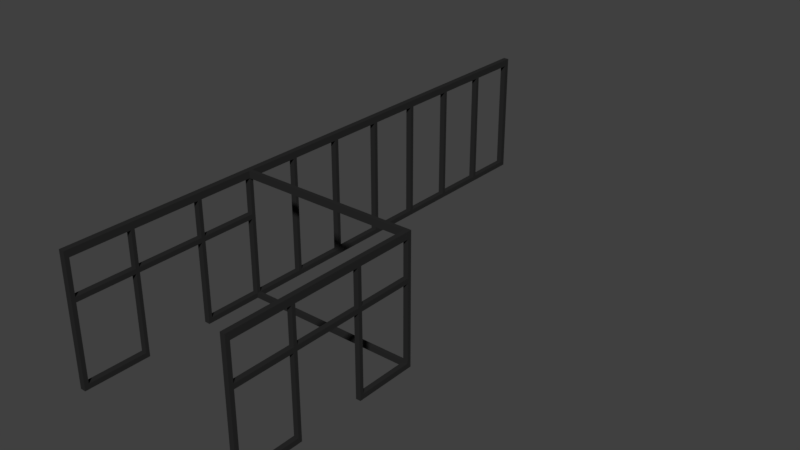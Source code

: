 # Source: T_RSTOCK_06.blend  (saved by Blender 2.79.0; exported with 4.5.12 LTS)
import bpy
from mathutils import Matrix  # noqa: F401  (used for matrix-valued properties, if any)

bpy.ops.wm.read_factory_settings(use_empty=True)
scene = bpy.context.scene
scene.name = 'Scene'

# ---- collections
col_collection_1 = bpy.data.collections.new('Collection 1'); scene.collection.children.link(col_collection_1)

# ---- materials (node trees are filled in below, after node groups)
mat_material_065 = bpy.data.materials.new('Material.065')
mat_material_065.alpha_threshold = 0.0
mat_material_065.use_transparent_shadow = False
mat_material_065.diffuse_color = (0.02198, 0.02198, 0.02198, 1.0)
mat_material_065.roughness = 0.5

# ---- material node trees

# ---- world
world_world = bpy.data.worlds.new('World'); scene.world = world_world
world_world.color = (0.05088, 0.05088, 0.05088)
world_world.use_sun_shadow = False
world_world.sun_shadow_jitter_overblur = 0.0
world_world.cycles.sampling_method = 'MANUAL'

# ---- meshes
me_cube_025 = bpy.data.meshes.new('Cube.025')
me_cube_025.from_pydata([(-1.0, -0.6492, -53.52), (-1.0, -0.6492, 1.0), (-1.0, 1.0, -53.52), (-1.0, 1.0, 1.0), (1.0, -0.6492, -53.52), (1.0, -0.6492, 1.0), (1.0, 1.0, -53.52), (1.0, 1.0, 1.0), (-1.0, -0.6492, -1.183), (-1.0, 1.0, -1.183), (1.0, 1.0, -1.183), (1.0, -0.6492, -1.183), (-1.0, 1.0, -50.56), (1.0, 1.0, -50.56), (1.0, -0.6492, -50.56), (-1.0, -0.6492, -50.56), (-1.0, -0.6492, -35.68), (-1.0, 1.0, -35.68), (1.0, 1.0, -35.68), (1.0, -0.6492, -35.68), (-1.0, -0.6492, -33.62), (-1.0, 1.0, -33.62), (1.0, 1.0, -33.62), (1.0, -0.6492, -33.62), (-1.0, 80.39, -50.56), (-1.0, 80.39, -53.52), (1.0, 80.39, -53.52), (-1.0, 26.05, 1.0), (1.0, 26.05, 1.0), (1.0, 80.39, -50.56), (-1.0, 26.05, -1.183), (1.0, 26.05, -1.183), (-1.0, 80.39, -33.62), (-1.0, 80.39, -35.68), (1.0, 80.39, -33.62), (1.0, 80.39, -35.68), (-1.0, 26.05, -33.62), (-1.0, 26.05, -35.68), (1.0, 26.05, -35.68), (1.0, 26.05, -33.62), (1.0, 26.05, -53.52), (1.0, 26.05, -50.56), (-1.0, 26.05, -50.56), (-1.0, 26.05, -53.52), (1.0, 24.4, 1.0), (-1.0, 24.4, 1.0), (-1.0, 24.4, -1.183), (1.0, 24.4, -1.183), (-1.0, 24.4, -35.68), (1.0, 24.4, -35.68), (1.0, 24.4, -33.62), (-1.0, 24.4, -33.62), (1.0, 24.4, -50.56), (-1.0, 24.4, -53.52), (1.0, 24.4, -53.52), (-1.0, 24.4, -50.56), (-1.0, 55.71, -33.62), (-1.0, 55.71, -35.68), (1.0, 55.71, -35.68), (1.0, 55.71, -33.62), (1.0, 55.71, -53.52), (-1.0, 55.71, -50.56), (1.0, 55.71, -50.56), (-1.0, 55.71, -53.52), (-1.0, 54.18, -35.68), (1.0, 54.18, -35.68), (1.0, 54.18, -33.62), (-1.0, 54.18, -33.62), (1.0, 54.18, -50.56), (-1.0, 54.18, -53.52), (1.0, 54.18, -53.52), (-1.0, 54.18, -50.56), (-1.0, 54.18, -1.183), (-1.0, 55.71, -1.183), (1.0, 55.71, -1.183), (1.0, 54.18, -1.183), (-1.0, 54.18, 1.0), (-1.0, 55.71, 1.0), (1.0, 55.71, 1.0), (1.0, 54.18, 1.0), (-1.0, 82.21, -50.56), (-1.0, 82.21, -53.52), (1.0, 82.21, -53.52), (1.0, 82.21, -50.56), (-1.0, 82.21, -33.62), (-1.0, 82.21, -35.68), (1.0, 82.21, -33.62), (1.0, 82.21, -35.68), (1.0, 80.39, -1.183), (-1.0, 80.39, -1.183), (1.0, 80.39, 1.0), (-1.0, 80.39, 1.0), (1.0, 82.21, -1.183), (-1.0, 82.21, -1.183), (1.0, 82.21, 1.0), (-1.0, 82.21, 1.0), (75.04, 1.0, -50.56), (75.04, 1.0, -53.52), (75.04, -0.6492, -53.52), (75.04, 1.0, 1.0), (75.04, -0.6492, 1.0), (75.04, -0.6492, -50.56), (75.04, 1.0, -1.183), (75.04, -0.6492, -1.183), (77.45, 1.0, -50.56), (77.45, 1.0, -53.52), (77.45, -0.6492, -53.52), (77.45, 1.0, 1.0), (77.45, -0.6492, 1.0), (77.45, -0.6492, -50.56), (77.45, 1.0, -1.183), (77.45, -0.6492, -1.183), (75.04, 80.39, -50.56), (75.04, 80.39, -53.52), (77.45, 80.39, -53.52), (75.04, 26.05, 1.0), (77.45, 26.05, 1.0), (77.45, 80.39, -50.56), (75.04, 26.05, -1.183), (77.45, 26.05, -1.183), (75.04, 80.39, -33.62), (75.04, 80.39, -35.68), (77.45, 80.39, -33.62), (77.45, 80.39, -35.68), (75.04, 26.05, -33.62), (75.04, 26.05, -35.68), (77.45, 26.05, -35.68), (77.45, 26.05, -33.62), (77.45, 26.05, -53.52), (77.45, 26.05, -50.56), (75.04, 26.05, -50.56), (75.04, 26.05, -53.52), (77.45, 24.4, 1.0), (75.04, 24.4, 1.0), (75.04, 24.4, -1.183), (77.45, 24.4, -1.183), (75.04, 24.4, -35.68), (77.45, 24.4, -35.68), (77.45, 24.4, -33.62), (75.04, 24.4, -33.62), (77.45, 24.4, -50.56), (75.04, 24.4, -53.52), (77.45, 24.4, -53.52), (75.04, 24.4, -50.56), (75.04, 55.71, -33.62), (75.04, 55.71, -35.68), (77.45, 55.71, -35.68), (77.45, 55.71, -33.62), (77.45, 55.71, -53.52), (75.04, 55.71, -50.56), (77.45, 55.71, -50.56), (75.04, 55.71, -53.52), (75.04, 54.18, -35.68), (77.45, 54.18, -35.68), (77.45, 54.18, -33.62), (75.04, 54.18, -33.62), (77.45, 54.18, -50.56), (75.04, 54.18, -53.52), (77.45, 54.18, -53.52), (75.04, 54.18, -50.56), (75.04, 54.18, -1.183), (75.04, 55.71, -1.183), (77.45, 55.71, -1.183), (77.45, 54.18, -1.183), (75.04, 54.18, 1.0), (75.04, 55.71, 1.0), (77.45, 55.71, 1.0), (77.45, 54.18, 1.0), (75.04, 82.21, -50.56), (75.04, 82.21, -53.52), (77.45, 82.21, -53.52), (77.45, 82.21, -50.56), (75.04, 82.21, -33.62), (75.04, 82.21, -35.68), (77.45, 82.21, -33.62), (77.45, 82.21, -35.68), (77.45, 80.39, -1.183), (75.04, 80.39, -1.183), (77.45, 80.39, 1.0), (75.04, 80.39, 1.0), (77.45, 82.21, -1.183), (75.04, 82.21, -1.183), (77.45, 82.21, 1.0), (75.04, 82.21, 1.0), (77.45, 1.0, -35.68), (77.45, -0.6492, -35.68), (75.04, -0.6492, -35.68), (75.04, 1.0, -35.68), (77.45, 1.0, -33.62), (77.45, -0.6492, -33.62), (75.04, -0.6492, -33.62), (75.04, 1.0, -33.62), (75.04, -163.7, -50.56), (75.04, -163.7, -53.52), (75.04, -163.7, 1.0), (75.04, -163.7, -1.183), (77.45, -163.7, -50.56), (77.45, -163.7, -53.52), (77.45, -163.7, 1.0), (77.45, -163.7, -1.183), (75.04, -166.0, -50.56), (75.04, -166.0, -53.52), (75.04, -166.0, 1.0), (75.04, -166.0, -1.183), (77.45, -166.0, -50.56), (77.45, -166.0, -53.52), (77.45, -166.0, 1.0), (77.45, -166.0, -1.183), (77.45, -69.62, -50.56), (77.45, -69.62, -53.52), (75.04, -69.62, -50.56), (75.04, -69.62, -53.52), (77.45, -69.62, 1.0), (77.45, -69.62, -1.183), (75.04, -69.62, 1.0), (75.04, -69.62, -1.183), (77.45, -71.37, -50.56), (75.04, -71.37, -50.56), (77.45, -71.37, -53.52), (75.04, -71.37, -53.52), (77.45, -71.37, 1.0), (75.04, -71.37, 1.0), (77.45, -71.37, -1.183), (75.04, -71.37, -1.183), (77.45, -117.1, -50.56), (75.04, -117.1, -50.56), (77.45, -117.1, -53.52), (75.04, -117.1, -53.52), (77.45, -117.1, 1.0), (75.04, -117.1, 1.0), (77.45, -117.1, -1.183), (75.04, -117.1, -1.183), (77.45, -118.7, -50.56), (75.04, -118.7, -50.56), (77.45, -118.7, -53.52), (75.04, -118.7, -53.52), (77.45, -118.7, 1.0), (75.04, -118.7, 1.0), (77.45, -118.7, -1.183), (75.04, -118.7, -1.183), (77.45, -45.71, -53.52), (75.04, -45.71, -53.52), (77.45, -45.71, -50.56), (75.04, -45.71, -50.56), (77.45, -45.71, -1.183), (75.04, -45.71, -1.183), (77.45, -45.71, 1.0), (75.04, -45.71, 1.0), (77.45, -93.29, -53.52), (75.04, -93.29, -53.52), (77.45, -93.29, -50.56), (75.04, -93.29, -50.56), (77.45, -93.29, -1.183), (75.04, -93.29, -1.183), (77.45, -93.29, 1.0), (75.04, -93.29, 1.0), (77.45, -140.9, -50.56), (75.04, -140.9, -50.56), (77.45, -140.9, -53.52), (75.04, -140.9, -53.52), (77.45, -140.9, 1.0), (75.04, -140.9, 1.0), (77.45, -140.9, -1.183), (75.04, -140.9, -1.183), (77.45, -47.39, -50.56), (75.04, -47.39, -50.56), (77.45, -47.39, -53.52), (75.04, -47.39, -53.52), (77.45, -47.39, 1.0), (75.04, -47.39, 1.0), (77.45, -47.39, -1.183), (75.04, -47.39, -1.183), (77.45, -95.13, 1.0), (75.04, -95.13, 1.0), (77.45, -95.13, -1.183), (75.04, -95.13, -1.183), (77.45, -95.13, -50.56), (75.04, -95.13, -50.56), (77.45, -95.13, -53.52), (75.04, -95.13, -53.52), (77.45, -142.6, -50.56), (75.04, -142.6, -50.56), (77.45, -142.6, -53.52), (75.04, -142.6, -53.52), (77.45, -142.6, 1.0), (75.04, -142.6, 1.0), (77.45, -142.6, -1.183), (75.04, -142.6, -1.183), (77.45, -23.77, -53.52), (75.04, -23.77, -53.52), (77.45, -23.77, -50.56), (75.04, -23.77, -50.56), (77.45, -23.77, -1.183), (75.04, -23.77, -1.183), (77.45, -23.77, 1.0), (75.04, -23.77, 1.0), (77.45, -22.27, -53.52), (75.04, -22.27, -53.52), (77.45, -22.27, -50.56), (75.04, -22.27, -50.56), (77.45, -22.27, -1.183), (75.04, -22.27, -1.183), (77.45, -22.27, 1.0), (75.04, -22.27, 1.0)], [], [(8, 1, 3, 9), (58, 57, 33, 35), (4, 6, 97, 98), (11, 5, 1, 8), (2, 6, 4, 0), (7, 3, 1, 5), (23, 11, 8, 20), (22, 10, 11, 23), (21, 9, 10, 22), (20, 8, 9, 21), (0, 15, 12, 2), (57, 56, 32, 33), (14, 4, 98, 101), (4, 14, 15, 0), (15, 16, 17, 12), (12, 17, 18, 13), (13, 18, 19, 14), (14, 19, 16, 15), (16, 20, 21, 17), (45, 44, 28, 27), (18, 22, 23, 19), (19, 23, 20, 16), (30, 27, 28, 31), (25, 24, 80, 81), (62, 60, 26, 29), (59, 58, 35, 34), (46, 45, 27, 30), (63, 61, 24, 25), (56, 59, 34, 32), (44, 47, 31, 28), (60, 63, 25, 26), (37, 38, 41, 42), (61, 62, 29, 24), (51, 46, 30, 36), (50, 49, 38, 39), (48, 51, 36, 37), (55, 48, 37, 42), (30, 31, 39, 36), (54, 53, 43, 40), (53, 55, 42, 43), (52, 54, 40, 41), (10, 9, 46, 47), (7, 10, 47, 44), (9, 3, 45, 46), (3, 7, 44, 45), (18, 17, 48, 49), (17, 21, 51, 48), (22, 18, 49, 50), (21, 22, 50, 51), (13, 6, 54, 52), (2, 12, 55, 53), (6, 2, 53, 54), (12, 13, 52, 55), (48, 55, 52, 49), (46, 51, 50, 47), (49, 52, 41, 38), (47, 50, 39, 31), (59, 56, 73, 74), (66, 65, 58, 59), (64, 67, 56, 57), (64, 71, 68, 65), (71, 64, 57, 61), (70, 69, 63, 60), (69, 71, 61, 63), (68, 70, 60, 62), (38, 37, 64, 65), (37, 36, 67, 64), (39, 38, 65, 66), (36, 39, 66, 67), (41, 40, 70, 68), (43, 42, 71, 69), (40, 43, 69, 70), (42, 41, 68, 71), (72, 75, 79, 76), (56, 67, 72, 73), (66, 59, 74, 75), (67, 66, 75, 72), (76, 79, 78, 77), (78, 74, 88, 90), (75, 74, 78, 79), (73, 72, 76, 77), (65, 68, 62, 58), (57, 58, 62, 61), (81, 80, 83, 82), (85, 84, 86, 87), (34, 35, 87, 86), (29, 26, 82, 83), (26, 25, 81, 82), (32, 89, 93, 84), (33, 32, 84, 85), (90, 88, 92, 94), (77, 78, 90, 91), (73, 77, 91, 89), (74, 73, 89, 88), (92, 93, 95, 94), (91, 90, 94, 95), (89, 91, 95, 93), (32, 34, 88, 89), (84, 93, 92, 86), (29, 35, 33, 24), (80, 24, 33, 85), (83, 80, 85, 87), (87, 35, 29, 83), (86, 92, 88, 34), (185, 186, 101, 109), (98, 97, 105, 106), (10, 7, 99, 102), (7, 5, 100, 99), (11, 10, 102, 103), (6, 13, 96, 97), (13, 14, 101, 96), (5, 11, 103, 100), (110, 107, 108, 111), (105, 104, 109, 106), (96, 104, 140, 143), (99, 100, 108, 107), (104, 105, 142, 140), (185, 109, 104, 184), (282, 280, 196, 197), (286, 284, 198, 199), (184, 104, 96, 187), (186, 187, 96, 101), (146, 145, 121, 123), (145, 144, 120, 121), (133, 132, 116, 115), (118, 115, 116, 119), (113, 112, 168, 169), (150, 148, 114, 117), (147, 146, 123, 122), (134, 133, 115, 118), (151, 149, 112, 113), (144, 147, 122, 120), (132, 135, 119, 116), (148, 151, 113, 114), (125, 126, 129, 130), (149, 150, 117, 112), (139, 134, 118, 124), (138, 137, 126, 127), (136, 139, 124, 125), (143, 136, 125, 130), (118, 119, 127, 124), (142, 141, 131, 128), (141, 143, 130, 131), (140, 142, 128, 129), (136, 143, 140, 137), (134, 139, 138, 135), (137, 140, 129, 126), (135, 138, 127, 119), (147, 144, 161, 162), (154, 153, 146, 147), (152, 155, 144, 145), (152, 159, 156, 153), (159, 152, 145, 149), (158, 157, 151, 148), (157, 159, 149, 151), (156, 158, 148, 150), (126, 125, 152, 153), (125, 124, 155, 152), (127, 126, 153, 154), (124, 127, 154, 155), (129, 128, 158, 156), (131, 130, 159, 157), (128, 131, 157, 158), (130, 129, 156, 159), (160, 163, 167, 164), (144, 155, 160, 161), (154, 147, 162, 163), (155, 154, 163, 160), (164, 167, 166, 165), (166, 162, 176, 178), (163, 162, 166, 167), (161, 160, 164, 165), (153, 156, 150, 146), (145, 146, 150, 149), (169, 168, 171, 170), (173, 172, 174, 175), (122, 123, 175, 174), (117, 114, 170, 171), (114, 113, 169, 170), (120, 177, 181, 172), (121, 120, 172, 173), (178, 176, 180, 182), (165, 166, 178, 179), (161, 165, 179, 177), (162, 161, 177, 176), (180, 181, 183, 182), (179, 178, 182, 183), (177, 179, 183, 181), (120, 122, 176, 177), (172, 181, 180, 174), (117, 123, 121, 112), (168, 112, 121, 173), (171, 168, 173, 175), (175, 123, 117, 171), (174, 180, 176, 122), (105, 97, 141, 142), (97, 96, 143, 141), (107, 110, 135, 132), (110, 102, 134, 135), (102, 99, 133, 134), (99, 107, 132, 133), (190, 191, 187, 186), (137, 138, 188, 184), (189, 185, 184, 188), (189, 190, 186, 185), (111, 103, 190, 189), (111, 189, 188, 110), (110, 188, 191, 102), (103, 102, 191, 190), (136, 137, 184, 187), (139, 191, 188, 138), (136, 187, 191, 139), (194, 195, 203, 202), (199, 198, 206, 207), (280, 281, 192, 196), (284, 285, 194, 198), (287, 286, 199, 195), (285, 287, 195, 194), (283, 282, 197, 193), (281, 283, 193, 192), (202, 203, 207, 206), (200, 201, 205, 204), (198, 194, 202, 206), (193, 197, 205, 201), (197, 196, 204, 205), (192, 193, 201, 200), (199, 196, 192, 195), (207, 204, 196, 199), (195, 192, 200, 203), (207, 203, 200, 204), (265, 267, 211, 210), (267, 266, 209, 211), (264, 265, 210, 208), (266, 264, 208, 209), (269, 271, 215, 214), (271, 270, 213, 215), (268, 269, 214, 212), (270, 268, 212, 213), (210, 211, 219, 217), (211, 209, 218, 219), (223, 215, 210, 217), (209, 208, 216, 218), (214, 215, 223, 221), (210, 215, 213, 208), (212, 214, 221, 220), (213, 212, 220, 222), (277, 279, 227, 225), (279, 278, 226, 227), (276, 277, 225, 224), (278, 276, 224, 226), (273, 275, 231, 229), (275, 274, 230, 231), (272, 273, 229, 228), (274, 272, 228, 230), (225, 227, 235, 233), (227, 226, 234, 235), (239, 231, 225, 233), (226, 224, 232, 234), (229, 231, 239, 237), (217, 216, 222, 223), (228, 229, 237, 236), (230, 228, 236, 238), (222, 216, 208, 213), (225, 231, 230, 224), (233, 232, 238, 239), (238, 232, 224, 230), (288, 290, 242, 240), (290, 291, 243, 242), (289, 288, 240, 241), (291, 289, 241, 243), (292, 294, 246, 244), (294, 295, 247, 246), (293, 292, 244, 245), (295, 293, 245, 247), (218, 216, 250, 248), (216, 217, 251, 250), (219, 218, 248, 249), (217, 219, 249, 251), (222, 220, 254, 252), (220, 221, 255, 254), (223, 222, 252, 253), (221, 223, 253, 255), (233, 235, 259, 257), (235, 234, 258, 259), (232, 233, 257, 256), (234, 232, 256, 258), (237, 239, 263, 261), (239, 238, 262, 263), (236, 237, 261, 260), (238, 236, 260, 262), (240, 242, 264, 266), (271, 245, 243, 265), (241, 240, 266, 267), (243, 241, 267, 265), (244, 246, 268, 270), (246, 247, 269, 268), (275, 253, 251, 277), (247, 245, 271, 269), (252, 254, 272, 274), (254, 255, 273, 272), (287, 263, 257, 281), (255, 253, 275, 273), (248, 250, 276, 278), (286, 280, 256, 262), (249, 248, 278, 279), (251, 249, 279, 277), (257, 259, 283, 281), (259, 258, 282, 283), (274, 276, 250, 252), (258, 256, 280, 282), (261, 263, 287, 285), (270, 264, 242, 244), (260, 261, 285, 284), (262, 260, 284, 286), (265, 264, 270, 271), (281, 280, 286, 287), (274, 275, 277, 276), (257, 263, 262, 256), (251, 253, 252, 250), (243, 245, 244, 242), (299, 297, 289, 291), (297, 296, 288, 289), (298, 300, 292, 290), (296, 298, 290, 288), (303, 301, 293, 295), (299, 291, 293, 301), (302, 303, 295, 294), (300, 302, 294, 292), (106, 109, 298, 296), (109, 101, 299, 298), (98, 106, 296, 297), (101, 98, 297, 299), (111, 108, 302, 300), (108, 100, 303, 302), (103, 111, 300, 301), (100, 103, 301, 303), (291, 290, 292, 293), (299, 301, 300, 298)])
me_cube_025.materials.append(mat_material_065)
me_cube_025.use_remesh_preserve_volume = False
me_cube_025.use_remesh_preserve_attributes = False
me_cube_025.use_mirror_vertex_groups = False
me_cube_025.update()

# ---- objects
ob_cube_001 = bpy.data.objects.new('Cube.001', me_cube_025)

# ---- transforms, parenting, visibility, modifiers, constraints
ob_cube_001.location = (0.7149, 1.372, -0.01392)
ob_cube_001.scale = (-0.02528, -0.02528, -0.02528)
ob_cube_001.lineart.crease_threshold = 0.0

# ---- collection membership
col_collection_1.objects.link(ob_cube_001)

# ---- scene / render settings (as saved in the file)
scene.frame_start = 1; scene.frame_end = 250; scene.frame_set(1)
scene.render.engine = 'BLENDER_EEVEE_NEXT'
scene.render.resolution_percentage = 50
scene.render.dither_intensity = 0.0
scene.cycles.use_denoising = False
scene.cycles.samples = 128
scene.cycles.sampling_pattern = 'TABULATED_SOBOL'
scene.cycles.use_adaptive_sampling = False
scene.cycles.use_light_tree = False
scene.cycles.blur_glossy = 0.0
scene.cycles.sample_clamp_indirect = 0.0
scene.view_settings.view_transform = 'Standard'
bpy.context.view_layer.update()

# ---- added for rendering (the .blend has no active camera and no usable light): camera, sun
cam_auto = bpy.data.cameras.new('AutoCamera')
cam_auto.lens = 50.0
cam_auto.sensor_width = 36.0
cam_auto.clip_end = 1000.0
ob_auto_camera = bpy.data.objects.new('AutoCamera', cam_auto)
scene.collection.objects.link(ob_auto_camera)
ob_auto_camera.location = (5.96857, -5.03265, 5.62571)
ob_auto_camera.rotation_euler = (1.09748, -7.21219e-08, 0.694738)
scene.camera = ob_auto_camera
light_auto_sun = bpy.data.lights.new('AutoSun', 'SUN')
light_auto_sun.energy = 3.0
light_auto_sun.angle = 0.0523599
ob_auto_sun = bpy.data.objects.new('AutoSun', light_auto_sun)
scene.collection.objects.link(ob_auto_sun)
ob_auto_sun.rotation_euler = (0.872665, 0.174533, 0.523599)
bpy.context.view_layer.update()
